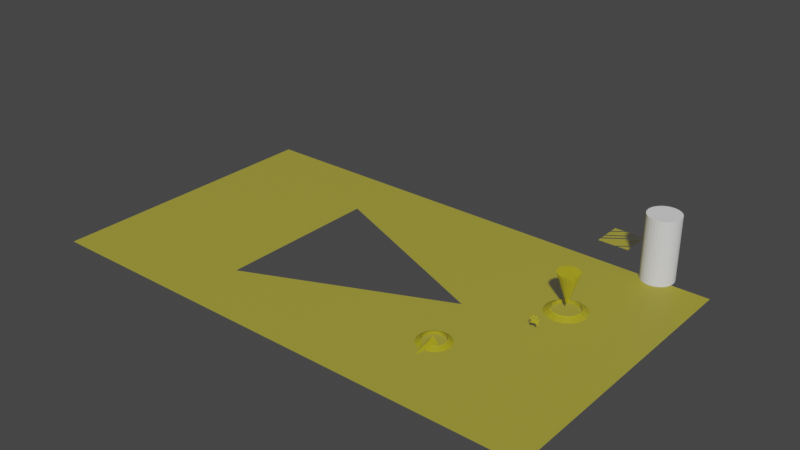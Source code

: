 # Source: Utility.blend  (saved by Blender 3.3.6; exported with 4.5.12 LTS)
import bpy
from mathutils import Matrix  # noqa: F401  (used for matrix-valued properties, if any)

bpy.ops.wm.read_factory_settings(use_empty=True)
scene = bpy.context.scene
scene.name = 'Scene'

# ---- collections
col_collection = bpy.data.collections.new('Collection'); scene.collection.children.link(col_collection)

# ---- materials (node trees are filled in below, after node groups)
mat_brightyellow = bpy.data.materials.new('BrightYellow')
mat_brightyellow.use_transparent_shadow = False

# ---- material node trees
mat_brightyellow.use_nodes = True; mat_brightyellow.node_tree.nodes.clear()
_N = mat_brightyellow.node_tree.nodes; _L = mat_brightyellow.node_tree.links
n0 = _N.new('ShaderNodeBsdfPrincipled'); n0.name = 'Principled BSDF'; n0.location = (10, 300)
n0.distribution = 'GGX'
n0.subsurface_method = 'RANDOM_WALK_SKIN'
n0.inputs[0].default_value = (0.8, 0.7021, 0.007002, 1.0)
n0.inputs[3].default_value = 1.45
n0.inputs[4].default_value = 0.4493
n0.inputs[27].default_value = (0.0, 0.0, 0.0, 1.0)
n0.inputs[28].default_value = 1.0
n1 = _N.new('ShaderNodeOutputMaterial'); n1.name = 'Material Output'; n1.location = (300, 300)
_L.new(n0.outputs[0], n1.inputs[0])
n1.is_active_output = True

# ---- world
world_world = bpy.data.worlds.new('World'); scene.world = world_world
world_world.use_nodes = True; world_world.node_tree.nodes.clear()
_N = world_world.node_tree.nodes; _L = world_world.node_tree.links
n0 = _N.new('ShaderNodeOutputWorld'); n0.name = 'World Output'; n0.location = (300, 300)
n1 = _N.new('ShaderNodeBackground'); n1.name = 'Background'; n1.location = (10, 300)
n1.inputs[0].default_value = (0.05088, 0.05088, 0.05088, 1.0)
_L.new(n1.outputs[0], n0.inputs[0])
n0.is_active_output = True
world_world.color = (0.05088, 0.05088, 0.05088)
world_world.use_sun_shadow = False
world_world.sun_shadow_jitter_overblur = 0.0

# ---- meshes
me_scaledemo = bpy.data.meshes.new('ScaleDemo')
me_scaledemo.from_pydata([(6.054e-09, 0.5, 0.0), (6.054e-09, 0.5, 2.0), (0.09755, 0.4904, 0.0), (0.09755, 0.4904, 2.0), (0.1913, 0.4619, 0.0), (0.1913, 0.4619, 2.0), (0.2778, 0.4157, 0.0), (0.2778, 0.4157, 2.0), (0.3536, 0.3536, 0.0), (0.3536, 0.3536, 2.0), (0.4157, 0.2778, 0.0), (0.4157, 0.2778, 2.0), (0.4619, 0.1913, 0.0), (0.4619, 0.1913, 2.0), (0.4904, 0.09755, 0.0), (0.4904, 0.09755, 2.0), (0.5, 9.313e-10, 0.0), (0.5, 9.313e-10, 2.0), (0.4904, -0.09755, 0.0), (0.4904, -0.09755, 2.0), (0.4619, -0.1913, 0.0), (0.4619, -0.1913, 2.0), (0.4157, -0.2778, 0.0), (0.4157, -0.2778, 2.0), (0.3536, -0.3536, 0.0), (0.3536, -0.3536, 2.0), (0.2778, -0.4157, 0.0), (0.2778, -0.4157, 2.0), (0.1913, -0.4619, 0.0), (0.1913, -0.4619, 2.0), (0.09755, -0.4904, 0.0), (0.09755, -0.4904, 2.0), (6.054e-09, -0.5, 0.0), (6.054e-09, -0.5, 2.0), (-0.09755, -0.4904, 0.0), (-0.09755, -0.4904, 2.0), (-0.1913, -0.4619, 0.0), (-0.1913, -0.4619, 2.0), (-0.2778, -0.4157, 0.0), (-0.2778, -0.4157, 2.0), (-0.3536, -0.3536, 0.0), (-0.3536, -0.3536, 2.0), (-0.4157, -0.2778, 0.0), (-0.4157, -0.2778, 2.0), (-0.4619, -0.1913, 0.0), (-0.4619, -0.1913, 2.0), (-0.4904, -0.09755, 0.0), (-0.4904, -0.09755, 2.0), (-0.5, 9.313e-10, 0.0), (-0.5, 9.313e-10, 2.0), (-0.4904, 0.09755, 0.0), (-0.4904, 0.09755, 2.0), (-0.4619, 0.1913, 0.0), (-0.4619, 0.1913, 2.0), (-0.4157, 0.2778, 0.0), (-0.4157, 0.2778, 2.0), (-0.3536, 0.3536, 0.0), (-0.3536, 0.3536, 2.0), (-0.2778, 0.4157, 0.0), (-0.2778, 0.4157, 2.0), (-0.1913, 0.4619, 0.0), (-0.1913, 0.4619, 2.0), (-0.09755, 0.4904, 0.0), (-0.09755, 0.4904, 2.0)], [], [(0, 1, 3, 2), (2, 3, 5, 4), (4, 5, 7, 6), (6, 7, 9, 8), (8, 9, 11, 10), (10, 11, 13, 12), (12, 13, 15, 14), (14, 15, 17, 16), (16, 17, 19, 18), (18, 19, 21, 20), (20, 21, 23, 22), (22, 23, 25, 24), (24, 25, 27, 26), (26, 27, 29, 28), (28, 29, 31, 30), (30, 31, 33, 32), (32, 33, 35, 34), (34, 35, 37, 36), (36, 37, 39, 38), (38, 39, 41, 40), (40, 41, 43, 42), (42, 43, 45, 44), (44, 45, 47, 46), (46, 47, 49, 48), (48, 49, 51, 50), (50, 51, 53, 52), (52, 53, 55, 54), (54, 55, 57, 56), (56, 57, 59, 58), (58, 59, 61, 60), (3, 1, 63, 61, 59, 57, 55, 53, 51, 49, 47, 45, 43, 41, 39, 37, 35, 33, 31, 29, 27, 25, 23, 21, 19, 17, 15, 13, 11, 9, 7, 5), (60, 61, 63, 62), (62, 63, 1, 0), (0, 2, 4, 6, 8, 10, 12, 14, 16, 18, 20, 22, 24, 26, 28, 30, 32, 34, 36, 38, 40, 42, 44, 46, 48, 50, 52, 54, 56, 58, 60, 62)])
_uv = me_scaledemo.uv_layers.new(name='UVMap')
_uv.uv.foreach_set('vector', [1.0, 0.5, 1.0, 1.0, 0.9688, 1.0, 0.9688, 0.5, 0.9688, 0.5, 0.9688, 1.0, 0.9375, 1.0, 0.9375, 0.5, 0.9375, 0.5, 0.9375, 1.0, 0.9062, 1.0, 0.9062, 0.5, 0.9062, 0.5, 0.9062, 1.0, 0.875, 1.0, 0.875, 0.5, 0.875, 0.5, 0.875, 1.0, 0.8438, 1.0, 0.8438, 0.5, 0.8438, 0.5, 0.8438, 1.0, 0.8125, 1.0, 0.8125, 0.5, 0.8125, 0.5, 0.8125, 1.0, 0.7812, 1.0, 0.7812, 0.5, 0.7812, 0.5, 0.7812, 1.0, 0.75, 1.0, 0.75, 0.5, 0.75, 0.5, 0.75, 1.0, 0.7188, 1.0, 0.7188, 0.5, 0.7188, 0.5, 0.7188, 1.0, 0.6875, 1.0, 0.6875, 0.5, 0.6875, 0.5, 0.6875, 1.0, 0.6562, 1.0, 0.6562, 0.5, 0.6562, 0.5, 0.6562, 1.0, 0.625, 1.0, 0.625, 0.5, 0.625, 0.5, 0.625, 1.0, 0.5938, 1.0, 0.5938, 0.5, 0.5938, 0.5, 0.5938, 1.0, 0.5625, 1.0, 0.5625, 0.5, 0.5625, 0.5, 0.5625, 1.0, 0.5312, 1.0, 0.5312, 0.5, 0.5312, 0.5, 0.5312, 1.0, 0.5, 1.0, 0.5, 0.5, 0.5, 0.5, 0.5, 1.0, 0.4688, 1.0, 0.4688, 0.5, 0.4688, 0.5, 0.4688, 1.0, 0.4375, 1.0, 0.4375, 0.5, 0.4375, 0.5, 0.4375, 1.0, 0.4062, 1.0, 0.4062, 0.5, 0.4062, 0.5, 0.4062, 1.0, 0.375, 1.0, 0.375, 0.5, 0.375, 0.5, 0.375, 1.0, 0.3438, 1.0, 0.3438, 0.5, 0.3438, 0.5, 0.3438, 1.0, 0.3125, 1.0, 0.3125, 0.5, 0.3125, 0.5, 0.3125, 1.0, 0.2812, 1.0, 0.2812, 0.5, 0.2812, 0.5, 0.2812, 1.0, 0.25, 1.0, 0.25, 0.5, 0.25, 0.5, 0.25, 1.0, 0.2188, 1.0, 0.2188, 0.5, 0.2188, 0.5, 0.2188, 1.0, 0.1875, 1.0, 0.1875, 0.5, 0.1875, 0.5, 0.1875, 1.0, 0.1562, 1.0, 0.1562, 0.5, 0.1562, 0.5, 0.1562, 1.0, 0.125, 1.0, 0.125, 0.5, 0.125, 0.5, 0.125, 1.0, 0.09375, 1.0, 0.09375, 0.5, 0.09375, 0.5, 0.09375, 1.0, 0.0625, 1.0, 0.0625, 0.5, 0.2968, 0.4854, 0.25, 0.49, 0.2032, 0.4854, 0.1582, 0.4717, 0.1167, 0.4496, 0.08029, 0.4197, 0.05045, 0.3833, 0.02827, 0.3418, 0.01461, 0.2968, 0.01, 0.25, 0.01461, 0.2032, 0.02827, 0.1582, 0.05045, 0.1167, 0.08029, 0.08029, 0.1167, 0.05045, 0.1582, 0.02827, 0.2032, 0.01461, 0.25, 0.01, 0.2968, 0.01461, 0.3418, 0.02827, 0.3833, 0.05045, 0.4197, 0.08029, 0.4496, 0.1167, 0.4717, 0.1582, 0.4854, 0.2032, 0.49, 0.25, 0.4854, 0.2968, 0.4717, 0.3418, 0.4496, 0.3833, 0.4197, 0.4197, 0.3833, 0.4496, 0.3418, 0.4717, 0.0625, 0.5, 0.0625, 1.0, 0.03125, 1.0, 0.03125, 0.5, 0.03125, 0.5, 0.03125, 1.0, 0.0, 1.0, 0.0, 0.5, 0.75, 0.49, 0.7968, 0.4854, 0.8418, 0.4717, 0.8833, 0.4496, 0.9197, 0.4197, 0.9496, 0.3833, 0.9717, 0.3418, 0.9854, 0.2968, 0.99, 0.25, 0.9854, 0.2032, 0.9717, 0.1582, 0.9496, 0.1167, 0.9197, 0.08029, 0.8833, 0.05045, 0.8418, 0.02827, 0.7968, 0.01461, 0.75, 0.01, 0.7032, 0.01461, 0.6582, 0.02827, 0.6167, 0.05045, 0.5803, 0.08029, 0.5504, 0.1167, 0.5283, 0.1582, 0.5146, 0.2032, 0.51, 0.25, 0.5146, 0.2968, 0.5283, 0.3418, 0.5504, 0.3833, 0.5803, 0.4197, 0.6167, 0.4496, 0.6582, 0.4717, 0.7032, 0.4854])
me_scaledemo.update()
me_spawnpoint = bpy.data.meshes.new('Spawnpoint')
me_spawnpoint.from_pydata([(0.0, -0.04634, 0.1827), (0.1582, -0.04634, -0.001355), (-0.1582, -0.04634, -0.001355), (0.0, -0.7772, -1.681e-08), (0.0, 0.5, 0.0), (0.0, 0.35, 0.0866), (0.0, 0.35, -0.0006025), (-0.09755, 0.4904, 0.0), (-0.06828, 0.3433, 0.0866), (-0.06828, 0.3433, -0.0006025), (-0.1913, 0.4619, 0.0), (-0.1339, 0.3234, 0.0866), (-0.1339, 0.3234, -0.0006025), (-0.2778, 0.4157, 0.0), (-0.1944, 0.291, 0.0866), (-0.1944, 0.291, -0.0006025), (-0.3536, 0.3536, 0.0), (-0.2475, 0.2475, 0.0866), (-0.2475, 0.2475, -0.0006025), (-0.4157, 0.2778, 0.0), (-0.291, 0.1944, 0.0866), (-0.291, 0.1944, -0.0006025), (-0.4619, 0.1913, 0.0), (-0.3234, 0.1339, 0.0866), (-0.3234, 0.1339, -0.0006025), (-0.4904, 0.09755, 0.0), (-0.3433, 0.06828, 0.0866), (-0.3433, 0.06828, -0.0006025), (-0.5, 4.371e-08, 0.0), (-0.35, 3.06e-08, 0.0866), (-0.35, 3.06e-08, -0.0006025), (-0.4904, -0.09755, 0.0), (-0.3433, -0.06828, 0.0866), (-0.3433, -0.06828, -0.0006025), (-0.4619, -0.1913, 0.0), (-0.3234, -0.1339, 0.0866), (-0.3234, -0.1339, -0.0006025), (-0.4157, -0.2778, 0.0), (-0.291, -0.1944, 0.0866), (-0.291, -0.1944, -0.0006025), (-0.3536, -0.3536, 0.0), (-0.2475, -0.2475, 0.0866), (-0.2475, -0.2475, -0.0006025), (-0.2778, -0.4157, 0.0), (-0.1944, -0.291, 0.0866), (-0.1944, -0.291, -0.0006025), (-0.1913, -0.4619, 0.0), (-0.1339, -0.3234, 0.0866), (-0.1339, -0.3234, -0.0006025), (-0.09755, -0.4904, 0.0), (0.09755, 0.4904, 0.0), (0.06828, 0.3433, 0.0866), (0.06828, 0.3433, -0.0006025), (0.1913, 0.4619, 0.0), (0.1339, 0.3234, 0.0866), (0.1339, 0.3234, -0.0006025), (0.2778, 0.4157, 0.0), (0.1944, 0.291, 0.0866), (0.1944, 0.291, -0.0006025), (0.3536, 0.3536, 0.0), (0.2475, 0.2475, 0.0866), (0.2475, 0.2475, -0.0006025), (0.4157, 0.2778, 0.0), (0.291, 0.1944, 0.0866), (0.291, 0.1944, -0.0006025), (0.4619, 0.1913, 0.0), (0.3234, 0.1339, 0.0866), (0.3234, 0.1339, -0.0006025), (0.4904, 0.09755, 0.0), (0.3433, 0.06828, 0.0866), (0.3433, 0.06828, -0.0006025), (0.5, 4.371e-08, 0.0), (0.35, 3.06e-08, 0.0866), (0.35, 3.06e-08, -0.0006025), (0.4904, -0.09755, 0.0), (0.3433, -0.06828, 0.0866), (0.3433, -0.06828, -0.0006025), (0.4619, -0.1913, 0.0), (0.3234, -0.1339, 0.0866), (0.3234, -0.1339, -0.0006025), (0.4157, -0.2778, 0.0), (0.291, -0.1944, 0.0866), (0.291, -0.1944, -0.0006025), (0.3536, -0.3536, 0.0), (0.2475, -0.2475, 0.0866), (0.2475, -0.2475, -0.0006025), (0.2778, -0.4157, 0.0), (0.1944, -0.291, 0.0866), (0.1944, -0.291, -0.0006025), (0.1913, -0.4619, 0.0), (0.1339, -0.3234, 0.0866), (0.1339, -0.3234, -0.0006025), (0.09755, -0.4904, 0.0)], [], [(0, 3, 1), (0, 1, 2), (1, 3, 2), (2, 3, 0), (4, 7, 8, 5), (5, 8, 9, 6), (6, 9, 7, 4), (7, 10, 11, 8), (8, 11, 12, 9), (9, 12, 10, 7), (10, 13, 14, 11), (11, 14, 15, 12), (12, 15, 13, 10), (13, 16, 17, 14), (14, 17, 18, 15), (15, 18, 16, 13), (16, 19, 20, 17), (17, 20, 21, 18), (18, 21, 19, 16), (19, 22, 23, 20), (20, 23, 24, 21), (21, 24, 22, 19), (22, 25, 26, 23), (23, 26, 27, 24), (24, 27, 25, 22), (25, 28, 29, 26), (26, 29, 30, 27), (27, 30, 28, 25), (28, 31, 32, 29), (29, 32, 33, 30), (30, 33, 31, 28), (31, 34, 35, 32), (32, 35, 36, 33), (33, 36, 34, 31), (34, 37, 38, 35), (35, 38, 39, 36), (36, 39, 37, 34), (37, 40, 41, 38), (38, 41, 42, 39), (39, 42, 40, 37), (40, 43, 44, 41), (41, 44, 45, 42), (42, 45, 43, 40), (43, 46, 47, 44), (44, 47, 48, 45), (45, 48, 46, 43), (46, 49, 47), (49, 46, 48), (47, 49, 48), (4, 5, 51, 50), (5, 6, 52, 51), (6, 4, 50, 52), (50, 51, 54, 53), (51, 52, 55, 54), (52, 50, 53, 55), (53, 54, 57, 56), (54, 55, 58, 57), (55, 53, 56, 58), (56, 57, 60, 59), (57, 58, 61, 60), (58, 56, 59, 61), (59, 60, 63, 62), (60, 61, 64, 63), (61, 59, 62, 64), (62, 63, 66, 65), (63, 64, 67, 66), (64, 62, 65, 67), (65, 66, 69, 68), (66, 67, 70, 69), (67, 65, 68, 70), (68, 69, 72, 71), (69, 70, 73, 72), (70, 68, 71, 73), (71, 72, 75, 74), (72, 73, 76, 75), (73, 71, 74, 76), (74, 75, 78, 77), (75, 76, 79, 78), (76, 74, 77, 79), (77, 78, 81, 80), (78, 79, 82, 81), (79, 77, 80, 82), (80, 81, 84, 83), (81, 82, 85, 84), (82, 80, 83, 85), (83, 84, 87, 86), (84, 85, 88, 87), (85, 83, 86, 88), (86, 87, 90, 89), (87, 88, 91, 90), (88, 86, 89, 91), (89, 90, 92), (92, 91, 89), (90, 91, 92)])
_uv = me_spawnpoint.uv_layers.new(name='UVMap')
_uv.uv.foreach_set('vector', [0.25, 0.49, 0.25, 0.25, 0.4578, 0.13, 0.75, 0.49, 0.9578, 0.13, 0.5422, 0.13, 0.4578, 0.13, 0.25, 0.25, 0.04215, 0.13, 0.04215, 0.13, 0.25, 0.25, 0.25, 0.49, 0.75, 0.6667, 0.7812, 0.6667, 0.7812, 1.0, 0.75, 1.0, 0.75, 0.0, 0.7812, 0.0, 0.7812, 0.3333, 0.75, 0.3333, 0.75, 0.3333, 0.7812, 0.3333, 0.7812, 0.6667, 0.75, 0.6667, 0.7812, 0.6667, 0.8125, 0.6667, 0.8125, 1.0, 0.7812, 1.0, 0.7812, 0.0, 0.8125, 0.0, 0.8125, 0.3333, 0.7812, 0.3333, 0.7812, 0.3333, 0.8125, 0.3333, 0.8125, 0.6667, 0.7812, 0.6667, 0.8125, 0.6667, 0.8438, 0.6667, 0.8438, 1.0, 0.8125, 1.0, 0.8125, 0.0, 0.8438, 0.0, 0.8438, 0.3333, 0.8125, 0.3333, 0.8125, 0.3333, 0.8438, 0.3333, 0.8438, 0.6667, 0.8125, 0.6667, 0.8438, 0.6667, 0.875, 0.6667, 0.875, 1.0, 0.8438, 1.0, 0.8438, 0.0, 0.875, 0.0, 0.875, 0.3333, 0.8438, 0.3333, 0.8438, 0.3333, 0.875, 0.3333, 0.875, 0.6667, 0.8438, 0.6667, 0.875, 0.6667, 0.9062, 0.6667, 0.9062, 1.0, 0.875, 1.0, 0.875, 0.0, 0.9062, 0.0, 0.9062, 0.3333, 0.875, 0.3333, 0.875, 0.3333, 0.9062, 0.3333, 0.9062, 0.6667, 0.875, 0.6667, 0.9062, 0.6667, 0.9375, 0.6667, 0.9375, 1.0, 0.9062, 1.0, 0.9062, 0.0, 0.9375, 0.0, 0.9375, 0.3333, 0.9062, 0.3333, 0.9062, 0.3333, 0.9375, 0.3333, 0.9375, 0.6667, 0.9062, 0.6667, 0.9375, 0.6667, 0.9688, 0.6667, 0.9688, 1.0, 0.9375, 1.0, 0.9375, 0.0, 0.9688, 0.0, 0.9688, 0.3333, 0.9375, 0.3333, 0.9375, 0.3333, 0.9688, 0.3333, 0.9688, 0.6667, 0.9375, 0.6667, 0.9688, 0.6667, 1.0, 0.6667, 1.0, 1.0, 0.9688, 1.0, 0.9688, 0.0, 1.0, 0.0, 1.0, 0.3333, 0.9688, 0.3333, 0.9688, 0.3333, 1.0, 0.3333, 1.0, 0.6667, 0.9688, 0.6667, 0.0, 0.6667, 0.03125, 0.6667, 0.03125, 1.0, 0.0, 1.0, 0.0, 0.0, 0.03125, 0.0, 0.03125, 0.3333, 0.0, 0.3333, 0.0, 0.3333, 0.03125, 0.3333, 0.03125, 0.6667, 0.0, 0.6667, 0.03125, 0.6667, 0.0625, 0.6667, 0.0625, 1.0, 0.03125, 1.0, 0.03125, 0.0, 0.0625, 0.0, 0.0625, 0.3333, 0.03125, 0.3333, 0.03125, 0.3333, 0.0625, 0.3333, 0.0625, 0.6667, 0.03125, 0.6667, 0.0625, 0.6667, 0.09375, 0.6667, 0.09375, 1.0, 0.0625, 1.0, 0.0625, 0.0, 0.09375, 0.0, 0.09375, 0.3333, 0.0625, 0.3333, 0.0625, 0.3333, 0.09375, 0.3333, 0.09375, 0.6667, 0.0625, 0.6667, 0.09375, 0.6667, 0.125, 0.6667, 0.125, 1.0, 0.09375, 1.0, 0.09375, 0.0, 0.125, 0.0, 0.125, 0.3333, 0.09375, 0.3333, 0.09375, 0.3333, 0.125, 0.3333, 0.125, 0.6667, 0.09375, 0.6667, 0.125, 0.6667, 0.1562, 0.6667, 0.1562, 1.0, 0.125, 1.0, 0.125, 0.0, 0.1562, 0.0, 0.1562, 0.3333, 0.125, 0.3333, 0.125, 0.3333, 0.1562, 0.3333, 0.1562, 0.6667, 0.125, 0.6667, 0.1562, 0.6667, 0.1875, 0.6667, 0.1875, 1.0, 0.1562, 1.0, 0.1562, 0.0, 0.1875, 0.0, 0.1875, 0.3333, 0.1562, 0.3333, 0.1562, 0.3333, 0.1875, 0.3333, 0.1875, 0.6667, 0.1562, 0.6667, 0.1875, 0.6667, 0.2188, 0.6667, 0.1875, 1.0, 0.2188, 0.6667, 0.1875, 0.6667, 0.1875, 0.3333, 0.1875, 1.0, 0.2188, 0.6667, 0.1875, 0.3333, 0.75, 0.6667, 0.75, 1.0, 0.7812, 1.0, 0.7812, 0.6667, 0.75, 0.0, 0.75, 0.3333, 0.7812, 0.3333, 0.7812, 0.0, 0.75, 0.3333, 0.75, 0.6667, 0.7812, 0.6667, 0.7812, 0.3333, 0.7812, 0.6667, 0.7812, 1.0, 0.8125, 1.0, 0.8125, 0.6667, 0.7812, 0.0, 0.7812, 0.3333, 0.8125, 0.3333, 0.8125, 0.0, 0.7812, 0.3333, 0.7812, 0.6667, 0.8125, 0.6667, 0.8125, 0.3333, 0.8125, 0.6667, 0.8125, 1.0, 0.8438, 1.0, 0.8438, 0.6667, 0.8125, 0.0, 0.8125, 0.3333, 0.8438, 0.3333, 0.8438, 0.0, 0.8125, 0.3333, 0.8125, 0.6667, 0.8438, 0.6667, 0.8438, 0.3333, 0.8438, 0.6667, 0.8438, 1.0, 0.875, 1.0, 0.875, 0.6667, 0.8438, 0.0, 0.8438, 0.3333, 0.875, 0.3333, 0.875, 0.0, 0.8438, 0.3333, 0.8438, 0.6667, 0.875, 0.6667, 0.875, 0.3333, 0.875, 0.6667, 0.875, 1.0, 0.9062, 1.0, 0.9062, 0.6667, 0.875, 0.0, 0.875, 0.3333, 0.9062, 0.3333, 0.9062, 0.0, 0.875, 0.3333, 0.875, 0.6667, 0.9062, 0.6667, 0.9062, 0.3333, 0.9062, 0.6667, 0.9062, 1.0, 0.9375, 1.0, 0.9375, 0.6667, 0.9062, 0.0, 0.9062, 0.3333, 0.9375, 0.3333, 0.9375, 0.0, 0.9062, 0.3333, 0.9062, 0.6667, 0.9375, 0.6667, 0.9375, 0.3333, 0.9375, 0.6667, 0.9375, 1.0, 0.9688, 1.0, 0.9688, 0.6667, 0.9375, 0.0, 0.9375, 0.3333, 0.9688, 0.3333, 0.9688, 0.0, 0.9375, 0.3333, 0.9375, 0.6667, 0.9688, 0.6667, 0.9688, 0.3333, 0.9688, 0.6667, 0.9688, 1.0, 1.0, 1.0, 1.0, 0.6667, 0.9688, 0.0, 0.9688, 0.3333, 1.0, 0.3333, 1.0, 0.0, 0.9688, 0.3333, 0.9688, 0.6667, 1.0, 0.6667, 1.0, 0.3333, 0.0, 0.6667, 0.0, 1.0, 0.03125, 1.0, 0.03125, 0.6667, 0.0, 0.0, 0.0, 0.3333, 0.03125, 0.3333, 0.03125, 0.0, 0.0, 0.3333, 0.0, 0.6667, 0.03125, 0.6667, 0.03125, 0.3333, 0.03125, 0.6667, 0.03125, 1.0, 0.0625, 1.0, 0.0625, 0.6667, 0.03125, 0.0, 0.03125, 0.3333, 0.0625, 0.3333, 0.0625, 0.0, 0.03125, 0.3333, 0.03125, 0.6667, 0.0625, 0.6667, 0.0625, 0.3333, 0.0625, 0.6667, 0.0625, 1.0, 0.09375, 1.0, 0.09375, 0.6667, 0.0625, 0.0, 0.0625, 0.3333, 0.09375, 0.3333, 0.09375, 0.0, 0.0625, 0.3333, 0.0625, 0.6667, 0.09375, 0.6667, 0.09375, 0.3333, 0.09375, 0.6667, 0.09375, 1.0, 0.125, 1.0, 0.125, 0.6667, 0.09375, 0.0, 0.09375, 0.3333, 0.125, 0.3333, 0.125, 0.0, 0.09375, 0.3333, 0.09375, 0.6667, 0.125, 0.6667, 0.125, 0.3333, 0.125, 0.6667, 0.125, 1.0, 0.1562, 1.0, 0.1562, 0.6667, 0.125, 0.0, 0.125, 0.3333, 0.1562, 0.3333, 0.1562, 0.0, 0.125, 0.3333, 0.125, 0.6667, 0.1562, 0.6667, 0.1562, 0.3333, 0.1562, 0.6667, 0.1562, 1.0, 0.1875, 1.0, 0.1875, 0.6667, 0.1562, 0.0, 0.1562, 0.3333, 0.1875, 0.3333, 0.1875, 0.0, 0.1562, 0.3333, 0.1562, 0.6667, 0.1875, 0.6667, 0.1875, 0.3333, 0.1875, 0.6667, 0.1875, 1.0, 0.2188, 0.6667, 0.2188, 0.6667, 0.1875, 0.3333, 0.1875, 0.6667, 0.1875, 1.0, 0.1875, 0.3333, 0.2188, 0.6667])
me_spawnpoint.materials.append(mat_brightyellow)
me_spawnpoint.update()
me_plane = bpy.data.meshes.new('Plane')
me_plane.from_pydata([(-0.5, -0.5, 0.0), (0.5, -0.5, 0.0), (-0.5, 0.5, 0.0), (0.5, 0.5, 0.0), (0.5, -0.2475, -4.238e-09), (0.1544, -0.5, 0.0), (0.5, -0.1833, 0.0), (0.05982, -0.5, 0.0), (0.5, 0.3623, -1.504e-09), (-0.5, -0.3668, -2.68e-09), (0.5, 0.4343, 0.0), (-0.5, -0.2843, 0.0), (0.4323, 0.5, 0.0), (-0.5, -0.1462, 0.0), (0.3173, 0.5, 0.0), (-0.5, -0.07553, 2.404e-09), (-0.5, 0.2585, 2.757e-09), (-0.1767, 0.5, 0.0), (-0.5, 0.1828, 0.0), (-0.1021, 0.5, 0.0)], [], [(0, 7, 6, 8, 9), (4, 5, 1), (11, 10, 3, 12, 13), (15, 14, 19, 18), (16, 17, 2)])
_uv = me_plane.uv_layers.new(name='UVMap')
_uv.uv.foreach_set('vector', [0.0, 0.0, 0.5598, 0.0, 1.0, 0.3167, 1.0, 0.8279, 0.0, 0.07188, 1.0, 0.1555, 0.7065, 0.0, 1.0, 0.0, 0.0, 0.2157, 1.0, 0.9343, 1.0, 1.0, 0.9323, 1.0, 0.0, 0.3538, 0.0, 0.4795, 0.7592, 1.0, 0.3979, 1.0, 0.0, 0.6828, 0.0, 0.8216, 0.1975, 1.0, 0.0, 1.0])
me_plane.materials.append(mat_brightyellow)
me_plane.update()
me_videoplayer = bpy.data.meshes.new('VideoPlayer')
me_videoplayer.from_pydata([(-8.0, -4.5, 0.0), (8.0, -4.5, 0.0), (-8.0, 4.5, 0.0), (8.0, 4.5, 0.0), (-3.009, 2.537, -1.371e-08), (-3.009, -2.606, -1.371e-08), (3.005, 0.009138, 2.026e-09)], [], [(0, 1, 3, 6, 5), (4, 6, 3, 2, 0, 5)])
_uv = me_videoplayer.uv_layers.new(name='UVMap')
_uv.uv.foreach_set('vector', [0.0, 0.0, 1.0, 0.0, 1.0, 1.0, 0.7339, 0.5062, 0.2842, 0.1756, 0.2856, 0.7471, 0.7339, 0.5062, 1.0, 1.0, 0.0, 1.0, 0.0, 0.0, 0.2842, 0.1756])
me_videoplayer.materials.append(mat_brightyellow)
me_videoplayer.update()
me_torus = bpy.data.meshes.new('Torus')
me_torus.from_pydata([(0.625, 0.0, 0.0), (0.4375, 0.0, 0.1083), (0.4375, 0.0, 0.0), (0.5774, 0.2392, 0.0), (0.4042, 0.1674, 0.1083), (0.4042, 0.1674, 0.0), (0.4419, 0.4419, 0.0), (0.3094, 0.3094, 0.1083), (0.3094, 0.3094, 0.0), (0.2392, 0.5774, 0.0), (0.1674, 0.4042, 0.1083), (0.1674, 0.4042, 0.0), (4.719e-08, 0.625, 0.0), (3.303e-08, 0.4375, 0.1083), (3.303e-08, 0.4375, 0.0), (-0.2392, 0.5774, 0.0), (-0.1674, 0.4042, 0.1083), (-0.1674, 0.4042, 0.0), (-0.4419, 0.4419, 0.0), (-0.3094, 0.3094, 0.1083), (-0.3094, 0.3094, 0.0), (-0.5774, 0.2392, 0.0), (-0.4042, 0.1674, 0.1083), (-0.4042, 0.1674, 0.0), (-0.625, 5.464e-08, 0.0), (-0.4375, 3.825e-08, 0.1083), (-0.4375, 3.825e-08, 0.0), (-0.5774, -0.2392, 0.0), (-0.4042, -0.1674, 0.1083), (-0.4042, -0.1674, 0.0), (-0.4419, -0.4419, 0.0), (-0.3094, -0.3094, 0.1083), (-0.3094, -0.3094, 0.0), (-0.2392, -0.5774, 0.0), (-0.1674, -0.4042, 0.1083), (-0.1674, -0.4042, 0.0), (4.719e-08, -0.625, 0.0), (3.303e-08, -0.4375, 0.1083), (3.303e-08, -0.4375, 0.0), (0.2392, -0.5774, 0.0), (0.1674, -0.4042, 0.1083), (0.1674, -0.4042, 0.0), (0.4419, -0.4419, 0.0), (0.3094, -0.3094, 0.1083), (0.3094, -0.3094, 0.0), (0.5774, -0.2392, 0.0), (0.4042, -0.1674, 0.1083), (0.4042, -0.1674, 0.0), (0.0, -0.3341, 1.198), (0.1279, -0.3087, 1.198), (0.2363, -0.2363, 1.198), (0.3087, -0.1279, 1.198), (0.3341, -1.633e-07, 1.198), (0.3087, 0.1279, 1.198), (0.2363, 0.2363, 1.198), (0.1279, 0.3087, 1.198), (0.0, 0.3341, 1.198), (-0.1279, 0.3087, 1.198), (-0.2363, 0.2363, 1.198), (-0.3087, 0.1279, 1.198), (-0.3341, -1.633e-07, 1.198), (-0.3087, -0.1279, 1.198), (-0.2363, -0.2363, 1.198), (-0.1279, -0.3087, 1.198), (0.0, 1.633e-07, 0.1957)], [], [(0, 3, 4, 1), (1, 4, 5, 2), (2, 5, 3, 0), (3, 6, 7, 4), (4, 7, 8, 5), (5, 8, 6, 3), (6, 9, 10, 7), (7, 10, 11, 8), (8, 11, 9, 6), (9, 12, 13, 10), (10, 13, 14, 11), (11, 14, 12, 9), (12, 15, 16, 13), (13, 16, 17, 14), (14, 17, 15, 12), (15, 18, 19, 16), (16, 19, 20, 17), (17, 20, 18, 15), (18, 21, 22, 19), (19, 22, 23, 20), (20, 23, 21, 18), (21, 24, 25, 22), (22, 25, 26, 23), (23, 26, 24, 21), (24, 27, 28, 25), (25, 28, 29, 26), (26, 29, 27, 24), (27, 30, 31, 28), (28, 31, 32, 29), (29, 32, 30, 27), (30, 33, 34, 31), (31, 34, 35, 32), (32, 35, 33, 30), (33, 36, 37, 34), (34, 37, 38, 35), (35, 38, 36, 33), (36, 39, 40, 37), (37, 40, 41, 38), (38, 41, 39, 36), (39, 42, 43, 40), (40, 43, 44, 41), (41, 44, 42, 39), (42, 45, 46, 43), (43, 46, 47, 44), (44, 47, 45, 42), (45, 0, 1, 46), (46, 1, 2, 47), (47, 2, 0, 45), (48, 64, 49), (49, 64, 50), (50, 64, 51), (51, 64, 52), (52, 64, 53), (53, 64, 54), (54, 64, 55), (55, 64, 56), (56, 64, 57), (57, 64, 58), (58, 64, 59), (59, 64, 60), (60, 64, 61), (61, 64, 62), (48, 49, 50, 51, 52, 53, 54, 55, 56, 57, 58, 59, 60, 61, 62, 63), (62, 64, 63), (63, 64, 48)])
_uv = me_torus.uv_layers.new(name='UVMap')
_uv.uv.foreach_set('vector', [0.5, 0.6667, 0.5625, 0.6667, 0.5625, 1.0, 0.5, 1.0, 0.5, 0.0, 0.5625, 0.0, 0.5625, 0.3333, 0.5, 0.3333, 0.5, 0.3333, 0.5625, 0.3333, 0.5625, 0.6667, 0.5, 0.6667, 0.5625, 0.6667, 0.625, 0.6667, 0.625, 1.0, 0.5625, 1.0, 0.5625, 0.0, 0.625, 0.0, 0.625, 0.3333, 0.5625, 0.3333, 0.5625, 0.3333, 0.625, 0.3333, 0.625, 0.6667, 0.5625, 0.6667, 0.625, 0.6667, 0.6875, 0.6667, 0.6875, 1.0, 0.625, 1.0, 0.625, 0.0, 0.6875, 0.0, 0.6875, 0.3333, 0.625, 0.3333, 0.625, 0.3333, 0.6875, 0.3333, 0.6875, 0.6667, 0.625, 0.6667, 0.6875, 0.6667, 0.75, 0.6667, 0.75, 1.0, 0.6875, 1.0, 0.6875, 0.0, 0.75, 0.0, 0.75, 0.3333, 0.6875, 0.3333, 0.6875, 0.3333, 0.75, 0.3333, 0.75, 0.6667, 0.6875, 0.6667, 0.75, 0.6667, 0.8125, 0.6667, 0.8125, 1.0, 0.75, 1.0, 0.75, 0.0, 0.8125, 0.0, 0.8125, 0.3333, 0.75, 0.3333, 0.75, 0.3333, 0.8125, 0.3333, 0.8125, 0.6667, 0.75, 0.6667, 0.8125, 0.6667, 0.875, 0.6667, 0.875, 1.0, 0.8125, 1.0, 0.8125, 0.0, 0.875, 0.0, 0.875, 0.3333, 0.8125, 0.3333, 0.8125, 0.3333, 0.875, 0.3333, 0.875, 0.6667, 0.8125, 0.6667, 0.875, 0.6667, 0.9375, 0.6667, 0.9375, 1.0, 0.875, 1.0, 0.875, 0.0, 0.9375, 0.0, 0.9375, 0.3333, 0.875, 0.3333, 0.875, 0.3333, 0.9375, 0.3333, 0.9375, 0.6667, 0.875, 0.6667, 0.9375, 0.6667, 1.0, 0.6667, 1.0, 1.0, 0.9375, 1.0, 0.9375, 0.0, 1.0, 0.0, 1.0, 0.3333, 0.9375, 0.3333, 0.9375, 0.3333, 1.0, 0.3333, 1.0, 0.6667, 0.9375, 0.6667, 0.0, 0.6667, 0.0625, 0.6667, 0.0625, 1.0, 0.0, 1.0, 0.0, 0.0, 0.0625, 0.0, 0.0625, 0.3333, 0.0, 0.3333, 0.0, 0.3333, 0.0625, 0.3333, 0.0625, 0.6667, 0.0, 0.6667, 0.0625, 0.6667, 0.125, 0.6667, 0.125, 1.0, 0.0625, 1.0, 0.0625, 0.0, 0.125, 0.0, 0.125, 0.3333, 0.0625, 0.3333, 0.0625, 0.3333, 0.125, 0.3333, 0.125, 0.6667, 0.0625, 0.6667, 0.125, 0.6667, 0.1875, 0.6667, 0.1875, 1.0, 0.125, 1.0, 0.125, 0.0, 0.1875, 0.0, 0.1875, 0.3333, 0.125, 0.3333, 0.125, 0.3333, 0.1875, 0.3333, 0.1875, 0.6667, 0.125, 0.6667, 0.1875, 0.6667, 0.25, 0.6667, 0.25, 1.0, 0.1875, 1.0, 0.1875, 0.0, 0.25, 0.0, 0.25, 0.3333, 0.1875, 0.3333, 0.1875, 0.3333, 0.25, 0.3333, 0.25, 0.6667, 0.1875, 0.6667, 0.25, 0.6667, 0.3125, 0.6667, 0.3125, 1.0, 0.25, 1.0, 0.25, 0.0, 0.3125, 0.0, 0.3125, 0.3333, 0.25, 0.3333, 0.25, 0.3333, 0.3125, 0.3333, 0.3125, 0.6667, 0.25, 0.6667, 0.3125, 0.6667, 0.375, 0.6667, 0.375, 1.0, 0.3125, 1.0, 0.3125, 0.0, 0.375, 0.0, 0.375, 0.3333, 0.3125, 0.3333, 0.3125, 0.3333, 0.375, 0.3333, 0.375, 0.6667, 0.3125, 0.6667, 0.375, 0.6667, 0.4375, 0.6667, 0.4375, 1.0, 0.375, 1.0, 0.375, 0.0, 0.4375, 0.0, 0.4375, 0.3333, 0.375, 0.3333, 0.375, 0.3333, 0.4375, 0.3333, 0.4375, 0.6667, 0.375, 0.6667, 0.4375, 0.6667, 0.5, 0.6667, 0.5, 1.0, 0.4375, 1.0, 0.4375, 0.0, 0.5, 0.0, 0.5, 0.3333, 0.4375, 0.3333, 0.4375, 0.3333, 0.5, 0.3333, 0.5, 0.6667, 0.4375, 0.6667, 0.25, 0.49, 0.25, 0.25, 0.3418, 0.4717, 0.3418, 0.4717, 0.25, 0.25, 0.4197, 0.4197, 0.4197, 0.4197, 0.25, 0.25, 0.4717, 0.3418, 0.4717, 0.3418, 0.25, 0.25, 0.49, 0.25, 0.49, 0.25, 0.25, 0.25, 0.4717, 0.1582, 0.4717, 0.1582, 0.25, 0.25, 0.4197, 0.08029, 0.4197, 0.08029, 0.25, 0.25, 0.3418, 0.02827, 0.3418, 0.02827, 0.25, 0.25, 0.25, 0.01, 0.25, 0.01, 0.25, 0.25, 0.1582, 0.02827, 0.1582, 0.02827, 0.25, 0.25, 0.08029, 0.08029, 0.08029, 0.08029, 0.25, 0.25, 0.02827, 0.1582, 0.02827, 0.1582, 0.25, 0.25, 0.01, 0.25, 0.01, 0.25, 0.25, 0.25, 0.02827, 0.3418, 0.02827, 0.3418, 0.25, 0.25, 0.08029, 0.4197, 0.75, 0.49, 0.8418, 0.4717, 0.9197, 0.4197, 0.9717, 0.3418, 0.99, 0.25, 0.9717, 0.1582, 0.9197, 0.08029, 0.8418, 0.02827, 0.75, 0.01, 0.6582, 0.02827, 0.5803, 0.08029, 0.5283, 0.1582, 0.51, 0.25, 0.5283, 0.3418, 0.5803, 0.4197, 0.6582, 0.4717, 0.08029, 0.4197, 0.25, 0.25, 0.1582, 0.4717, 0.1582, 0.4717, 0.25, 0.25, 0.25, 0.49])
me_torus.materials.append(mat_brightyellow)
me_torus.update()
me_plane_001 = bpy.data.meshes.new('Plane.001')
me_plane_001.from_pydata([(0.0, -1.083e-09, 0.03079), (0.0, 3.767e-09, -0.08618), (0.03508, 3.963e-09, -0.09067), (0.06017, 4.675e-09, -0.1069), (0.08478, 5.299e-09, -0.1212), (0.11, 5.005e-09, -0.1145), (0.1148, 3.686e-09, -0.08433), (0.1026, 2.185e-09, -0.04703), (0.07069, 9.401e-10, -0.00641), (0.03154, -4.268e-10, 0.02486), (0.009573, -3.175e-09, 0.07687), (0.01512, -4.272e-09, 0.1088), (0.03705, -5.169e-09, 0.1298), (0.06253, -5.342e-09, 0.1274), (0.07662, -4.689e-09, 0.1031), (0.07108, -3.593e-09, 0.07108), (0.04914, -2.696e-09, 0.05016), (0.02367, -2.523e-09, 0.05256), (0.1113, -2.084e-09, 0.05491), (0.08812, -2.429e-09, 0.04149), (0.07607, -1.763e-09, 0.01318), (0.08226, -4.76e-10, -0.01342), (0.103, 6.784e-10, -0.02275), (0.1263, 1.024e-09, -0.009328), (0.1383, 3.575e-10, 0.01898), (0.1321, -9.297e-10, 0.04558), (0.06355, -0.001868, 0.1458), (0.04796, -0.001868, 0.1492), (0.06199, -0.001868, 0.19), (0.14, -0.001292, 0.1118), (0.1174, -0.0005009, 0.06594), (0.1325, -0.0008045, 0.05896), (-0.03508, 3.963e-09, -0.09067), (-0.06017, 4.675e-09, -0.1069), (-0.08478, 5.299e-09, -0.1212), (-0.11, 5.005e-09, -0.1145), (-0.1148, 3.686e-09, -0.08433), (-0.1026, 2.185e-09, -0.04703), (-0.07069, 9.401e-10, -0.00641), (-0.03154, -4.268e-10, 0.02486), (-0.009573, -3.175e-09, 0.07687), (-0.01512, -4.272e-09, 0.1088), (-0.03705, -5.169e-09, 0.1298), (-0.06253, -5.342e-09, 0.1274), (-0.07662, -4.689e-09, 0.1031), (-0.07108, -3.593e-09, 0.07108), (-0.04914, -2.696e-09, 0.05016), (-0.02367, -2.523e-09, 0.05256), (-0.1113, -2.084e-09, 0.05491), (-0.08812, -2.429e-09, 0.04149), (-0.07607, -1.763e-09, 0.01318), (-0.08226, -4.76e-10, -0.01342), (-0.103, 6.784e-10, -0.02275), (-0.1263, 1.024e-09, -0.009328), (-0.1383, 3.575e-10, 0.01898), (-0.1321, -9.297e-10, 0.04558), (-0.06355, -0.001868, 0.1458), (-0.04796, -0.001868, 0.1492), (-0.06199, -0.001868, 0.19), (-0.14, -0.001292, 0.1118), (-0.1174, -0.0005009, 0.06594), (-0.1325, -0.0008045, 0.05896), (0.01846, 3.807e-09, -0.08709), (4.16e-11, 1.95e-09, -0.04201), (0.04848, 4.278e-09, -0.09787), (0.07194, 5.054e-09, -0.1156), (0.09868, 5.293e-09, -0.1211), (0.115, 4.427e-09, -0.1013), (0.1109, 2.909e-09, -0.06618), (0.0886, 1.561e-09, -0.02669), (0.0508, 2.391e-10, 0.01184), (0.01495, -9.017e-10, 0.03003), (0.009905, -3.707e-09, 0.09309), (0.02473, -4.783e-09, 0.1216), (0.05032, -5.361e-09, 0.1316), (0.07167, -5.102e-09, 0.1172), (0.07629, -4.158e-09, 0.08684), (0.06146, -3.082e-09, 0.05829), (0.03588, -2.504e-09, 0.04829), (0.01452, -2.763e-09, 0.06271), (0.09914, -2.38e-09, 0.05074), (0.08011, -2.207e-09, 0.02823), (0.07694, -1.153e-09, -0.001405), (0.0915, 1.65e-10, -0.0208), (0.1153, 9.743e-10, -0.01859), (0.1343, 8.011e-10, 0.003931), (0.1375, -2.53e-10, 0.03356), (0.1229, -1.571e-09, 0.05295), (0.06391, -0.001868, 0.1655), (0.05515, -0.001868, 0.1434), (0.05323, -0.001868, 0.1678), (0.1266, -0.0008373, 0.0871), (0.1235, -0.0005907, 0.05766), (0.1369, -0.001045, 0.08232), (-0.01846, 3.807e-09, -0.08709), (-0.04848, 4.278e-09, -0.09787), (-0.07194, 5.054e-09, -0.1156), (-0.09868, 5.293e-09, -0.1211), (-0.115, 4.427e-09, -0.1013), (-0.1109, 2.909e-09, -0.06618), (-0.0886, 1.561e-09, -0.02669), (-0.0508, 2.391e-10, 0.01184), (-0.01495, -9.017e-10, 0.03003), (-0.009905, -3.707e-09, 0.09309), (-0.02473, -4.783e-09, 0.1216), (-0.05032, -5.361e-09, 0.1316), (-0.07167, -5.102e-09, 0.1172), (-0.07629, -4.158e-09, 0.08684), (-0.06146, -3.082e-09, 0.05829), (-0.03588, -2.504e-09, 0.04829), (-0.01452, -2.763e-09, 0.06271), (-0.09914, -2.38e-09, 0.05074), (-0.08011, -2.207e-09, 0.02823), (-0.07694, -1.153e-09, -0.001405), (-0.0915, 1.65e-10, -0.0208), (-0.1153, 9.743e-10, -0.01859), (-0.1343, 8.011e-10, 0.003931), (-0.1375, -2.53e-10, 0.03356), (-0.1229, -1.571e-09, 0.05295), (-0.06391, -0.001868, 0.1655), (-0.05515, -0.001868, 0.1434), (-0.05323, -0.001868, 0.1678), (-0.1266, -0.0008373, 0.0871), (-0.1235, -0.0005907, 0.05766), (-0.1369, -0.001045, 0.08232), (0.062, 2.808e-09, -0.06056), (0.0431, -3.932e-09, 0.08996), (0.1072, -7.029e-10, 0.01608), (0.0574, -0.001868, 0.1587), (0.1289, -0.0008218, 0.07549), (-0.062, 2.808e-09, -0.06056), (-0.0431, -3.932e-09, 0.08996), (-0.1072, -7.029e-10, 0.01608), (-0.0574, -0.001868, 0.1587), (-0.1289, -0.0008218, 0.07549)], [], [(1, 62, 125, 63), (2, 64, 125, 62), (3, 65, 125, 64), (4, 66, 125, 65), (5, 67, 125, 66), (6, 68, 125, 67), (7, 69, 125, 68), (8, 70, 125, 69), (9, 71, 125, 70), (0, 63, 125, 71), (13, 74, 126, 75), (12, 73, 126, 74), (11, 72, 126, 73), (10, 79, 126, 72), (17, 78, 126, 79), (16, 77, 126, 78), (15, 76, 126, 77), (14, 75, 126, 76), (25, 87, 127, 86), (18, 80, 127, 87), (19, 81, 127, 80), (20, 82, 127, 81), (21, 83, 127, 82), (22, 84, 127, 83), (23, 85, 127, 84), (24, 86, 127, 85), (28, 90, 128, 88), (27, 89, 128, 90), (26, 88, 128, 89), (29, 91, 129, 93), (30, 92, 129, 91), (31, 93, 129, 92), (1, 63, 130, 94), (0, 102, 130, 63), (39, 101, 130, 102), (38, 100, 130, 101), (37, 99, 130, 100), (36, 98, 130, 99), (35, 97, 130, 98), (34, 96, 130, 97), (33, 95, 130, 96), (32, 94, 130, 95), (43, 106, 131, 105), (44, 107, 131, 106), (45, 108, 131, 107), (46, 109, 131, 108), (47, 110, 131, 109), (40, 103, 131, 110), (41, 104, 131, 103), (42, 105, 131, 104), (55, 117, 132, 118), (54, 116, 132, 117), (53, 115, 132, 116), (52, 114, 132, 115), (51, 113, 132, 114), (50, 112, 132, 113), (49, 111, 132, 112), (48, 118, 132, 111), (58, 119, 133, 121), (56, 120, 133, 119), (57, 121, 133, 120), (59, 124, 134, 122), (61, 123, 134, 124), (60, 122, 134, 123)])
me_plane_001.attributes.new('crease_vert', 'FLOAT', 'POINT').data.foreach_set('value', [0.0, 0.0, 0.0, 0.0, 0.0, 0.0, 0.0, 0.0, 0.0, 0.0, 0.0, 0.0, 0.0, 0.0, 0.0, 0.0, 0.0, 0.0, 0.0, 0.0, 0.0, 0.0, 0.0, 0.0, 0.0, 0.0, 0.28, 0.28, 1.0, 1.0, 0.28, 0.28, 0.0, 0.0, 0.0, 0.0, 0.0, 0.0, 0.0, 0.0, 0.0, 0.0, 0.0, 0.0, 0.0, 0.0, 0.0, 0.0, 0.0, 0.0, 0.0, 0.0, 0.0, 0.0, 0.0, 0.0, 0.28, 0.28, 1.0, 1.0, 0.28, 0.28, 0.0, 0.0, 0.0, 0.0, 0.0, 0.0, 0.0, 0.0, 0.0, 0.0, 0.0, 0.0, 0.0, 0.0, 0.0, 0.0, 0.0, 0.0, 0.0, 0.0, 0.0, 0.0, 0.0, 0.0, 0.0, 0.0, 0.0, 0.0, 0.0, 0.0, 0.0, 0.0, 0.0, 0.0, 0.0, 0.0, 0.0, 0.0, 0.0, 0.0, 0.0, 0.0, 0.0, 0.0, 0.0, 0.0, 0.0, 0.0, 0.0, 0.0, 0.0, 0.0, 0.0, 0.0, 0.0, 0.0, 0.0, 0.0, 0.0, 0.0, 0.0, 0.0, 0.0, 0.0, 0.0, 0.0, 0.0, 0.0, 0.0, 0.0, 0.0, 0.0, 0.0])
_uv = me_plane_001.uv_layers.new(name='UVMap')
_uv.uv.foreach_set('vector', [0.5, 0.2613, 0.5525, 0.2576, 0.6737, 0.3217, 0.5, 0.4237, 0.6051, 0.2538, 0.6365, 0.227, 0.6737, 0.3217, 0.5525, 0.2576, 0.6679, 0.2002, 0.7008, 0.175, 0.6737, 0.3217, 0.6365, 0.227, 0.7337, 0.1497, 0.7774, 0.1581, 0.6737, 0.3217, 0.7008, 0.175, 0.821, 0.1665, 0.8241, 0.2148, 0.6737, 0.3217, 0.7774, 0.1581, 0.8272, 0.263, 0.8126, 0.3143, 0.6737, 0.3217, 0.8241, 0.2148, 0.7981, 0.3656, 0.7498, 0.4001, 0.6737, 0.3217, 0.8126, 0.3143, 0.7016, 0.4345, 0.6418, 0.4851, 0.6737, 0.3217, 0.7498, 0.4001, 0.5821, 0.5356, 0.5411, 0.5609, 0.6737, 0.3217, 0.6418, 0.4851, 0.5, 0.5862, 0.5, 0.4237, 0.6737, 0.3217, 0.5411, 0.5609, 0.6327, 0.8741, 0.5997, 0.8565, 0.6206, 0.7517, 0.6725, 0.8473, 0.5668, 0.8388, 0.5507, 0.796, 0.6206, 0.7517, 0.5997, 0.8565, 0.5346, 0.7531, 0.5392, 0.7133, 0.6206, 0.7517, 0.5507, 0.796, 0.5438, 0.6734, 0.5745, 0.6604, 0.6206, 0.7517, 0.5392, 0.7133, 0.6051, 0.6474, 0.6373, 0.6574, 0.6206, 0.7517, 0.5745, 0.6604, 0.6694, 0.6673, 0.6847, 0.7033, 0.6206, 0.7517, 0.6373, 0.6574, 0.7, 0.7393, 0.7062, 0.7799, 0.6206, 0.7517, 0.6847, 0.7033, 0.7123, 0.8205, 0.6725, 0.8473, 0.6206, 0.7517, 0.7062, 0.7799, 0.8409, 0.6704, 0.795, 0.6581, 0.8, 0.545, 0.8624, 0.6367, 0.749, 0.6459, 0.7399, 0.6122, 0.8, 0.545, 0.795, 0.6581, 0.7307, 0.5785, 0.7261, 0.5371, 0.8, 0.545, 0.7399, 0.6122, 0.7215, 0.4958, 0.7391, 0.4652, 0.8, 0.545, 0.7261, 0.5371, 0.7567, 0.4345, 0.795, 0.4284, 0.8, 0.545, 0.7391, 0.4652, 0.8333, 0.4223, 0.8585, 0.4659, 0.8, 0.545, 0.795, 0.4284, 0.8838, 0.5096, 0.8838, 0.5563, 0.8, 0.545, 0.8585, 0.4659, 0.8838, 0.603, 0.8624, 0.6367, 0.8, 0.545, 0.8838, 0.5563, 0.7705, 0.7546, 0.7705, 0.7224, 0.7863, 0.7148, 0.7942, 0.727, 0.7705, 0.6903, 0.7942, 0.6949, 0.7863, 0.7148, 0.7705, 0.7224, 0.818, 0.6995, 0.7942, 0.727, 0.7863, 0.7148, 0.7942, 0.6949, 0.7705, 0.7546, 0.7705, 0.7224, 0.7863, 0.7148, 0.7942, 0.727, 0.7705, 0.6903, 0.7942, 0.6949, 0.7863, 0.7148, 0.7705, 0.7224, 0.818, 0.6995, 0.7942, 0.727, 0.7863, 0.7148, 0.7942, 0.6949, 0.5, 0.2613, 0.5, 0.4237, 0.6737, 0.3217, 0.5525, 0.2576, 0.5, 0.5862, 0.5411, 0.5609, 0.6737, 0.3217, 0.5, 0.4237, 0.5821, 0.5356, 0.6418, 0.4851, 0.6737, 0.3217, 0.5411, 0.5609, 0.7016, 0.4345, 0.7498, 0.4001, 0.6737, 0.3217, 0.6418, 0.4851, 0.7981, 0.3656, 0.8126, 0.3143, 0.6737, 0.3217, 0.7498, 0.4001, 0.8272, 0.263, 0.8241, 0.2148, 0.6737, 0.3217, 0.8126, 0.3143, 0.821, 0.1665, 0.7774, 0.1581, 0.6737, 0.3217, 0.8241, 0.2148, 0.7337, 0.1497, 0.7008, 0.175, 0.6737, 0.3217, 0.7774, 0.1581, 0.6679, 0.2002, 0.6365, 0.227, 0.6737, 0.3217, 0.7008, 0.175, 0.6051, 0.2538, 0.5525, 0.2576, 0.6737, 0.3217, 0.6365, 0.227, 0.6327, 0.8741, 0.6725, 0.8473, 0.6206, 0.7517, 0.5997, 0.8565, 0.7123, 0.8205, 0.7062, 0.7799, 0.6206, 0.7517, 0.6725, 0.8473, 0.7, 0.7393, 0.6847, 0.7033, 0.6206, 0.7517, 0.7062, 0.7799, 0.6694, 0.6673, 0.6373, 0.6574, 0.6206, 0.7517, 0.6847, 0.7033, 0.6051, 0.6474, 0.5745, 0.6604, 0.6206, 0.7517, 0.6373, 0.6574, 0.5438, 0.6734, 0.5392, 0.7133, 0.6206, 0.7517, 0.5745, 0.6604, 0.5346, 0.7531, 0.5507, 0.796, 0.6206, 0.7517, 0.5392, 0.7133, 0.5668, 0.8388, 0.5997, 0.8565, 0.6206, 0.7517, 0.5507, 0.796, 0.8409, 0.6704, 0.8624, 0.6367, 0.8, 0.545, 0.795, 0.6581, 0.8838, 0.603, 0.8838, 0.5563, 0.8, 0.545, 0.8624, 0.6367, 0.8838, 0.5096, 0.8585, 0.4659, 0.8, 0.545, 0.8838, 0.5563, 0.8333, 0.4223, 0.795, 0.4284, 0.8, 0.545, 0.8585, 0.4659, 0.7567, 0.4345, 0.7391, 0.4652, 0.8, 0.545, 0.795, 0.4284, 0.7215, 0.4958, 0.7261, 0.5371, 0.8, 0.545, 0.7391, 0.4652, 0.7307, 0.5785, 0.7399, 0.6122, 0.8, 0.545, 0.7261, 0.5371, 0.749, 0.6459, 0.795, 0.6581, 0.8, 0.545, 0.7399, 0.6122, 0.7705, 0.7546, 0.7942, 0.727, 0.7863, 0.7148, 0.7705, 0.7224, 0.818, 0.6995, 0.7942, 0.6949, 0.7863, 0.7148, 0.7942, 0.727, 0.7705, 0.6903, 0.7705, 0.7224, 0.7863, 0.7148, 0.7942, 0.6949, 0.7705, 0.7546, 0.7942, 0.727, 0.7863, 0.7148, 0.7705, 0.7224, 0.818, 0.6995, 0.7942, 0.6949, 0.7863, 0.7148, 0.7942, 0.727, 0.7705, 0.6903, 0.7705, 0.7224, 0.7863, 0.7148, 0.7942, 0.6949])
me_plane_001.materials.append(mat_brightyellow)
me_plane_001.update()

# ---- objects
ob_scaledemo = bpy.data.objects.new('ScaleDemo', me_scaledemo)
ob_spawnpoint = bpy.data.objects.new('Spawnpoint', me_spawnpoint)
ob_mirror = bpy.data.objects.new('Mirror', me_plane)
ob_videoplayer = bpy.data.objects.new('VideoPlayer', me_videoplayer)
ob_teleport_destination = bpy.data.objects.new('Teleport Destination', me_torus)
ob_on_interact = bpy.data.objects.new('On Interact', me_plane_001)

# ---- transforms, parenting, visibility, modifiers, constraints
ob_scaledemo.location = (6.35, 4.625, 0.0)
ob_spawnpoint.location = (3.554, -1.887, 0.0)
ob_mirror.location = (4.406, 6.051, 0.0)
ob_videoplayer.location = (0.0, 0.0, 0.0)
ob_teleport_destination.location = (5.342, 1.487, 0.0)
ob_on_interact.location = (5.281, 0.05793, 0.384)

# ---- collection membership
col_collection.objects.link(ob_scaledemo)
col_collection.objects.link(ob_spawnpoint)
col_collection.objects.link(ob_mirror)
col_collection.objects.link(ob_videoplayer)
col_collection.objects.link(ob_teleport_destination)
col_collection.objects.link(ob_on_interact)

# ---- scene / render settings (as saved in the file)
scene.frame_start = 1; scene.frame_end = 250; scene.frame_set(68)
scene.render.engine = 'BLENDER_EEVEE_NEXT'
scene.cycles.sampling_pattern = 'TABULATED_SOBOL'
scene.cycles.use_light_tree = False
scene.view_settings.view_transform = 'Filmic'
bpy.context.view_layer.update()

# ---- added for rendering (the .blend has no active camera and no usable light): camera, sun
cam_auto = bpy.data.cameras.new('AutoCamera')
cam_auto.lens = 50.0
cam_auto.sensor_width = 36.0
cam_auto.clip_end = 1000.0
ob_auto_camera = bpy.data.objects.new('AutoCamera', cam_auto)
scene.collection.objects.link(ob_auto_camera)
ob_auto_camera.location = (18.0863, -20.6782, 15.4683)
ob_auto_camera.rotation_euler = (1.09748, -7.21219e-08, 0.694738)
scene.camera = ob_auto_camera
light_auto_sun = bpy.data.lights.new('AutoSun', 'SUN')
light_auto_sun.energy = 3.0
light_auto_sun.angle = 0.0523599
ob_auto_sun = bpy.data.objects.new('AutoSun', light_auto_sun)
scene.collection.objects.link(ob_auto_sun)
ob_auto_sun.rotation_euler = (0.872665, 0.174533, 0.523599)
bpy.context.view_layer.update()
